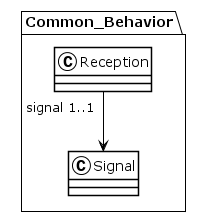

The diagram above was rendered by PlantUML. Its source (embedded in the PNG):
@startuml
!theme plain
package Common_Behavior {
class Reception {
}
Reception "signal 1..1" --> Signal
class Signal {
}
}
@enduml